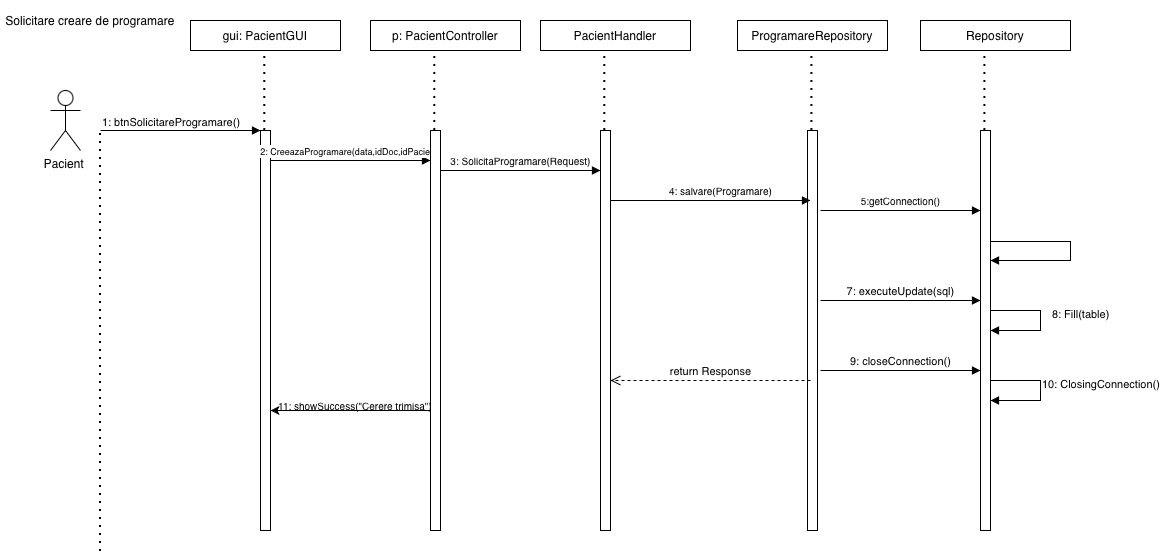

The diagram above was exported from draw.io. Its source (the exported page's mxGraphModel, read from the mxfile embedded in the PNG):
<mxGraphModel dx="1263" dy="815" grid="1" gridSize="10" guides="1" tooltips="1" connect="1" arrows="1" fold="1" page="1" pageScale="1" pageWidth="827" pageHeight="1169" math="0" shadow="0">
  <root>
    <mxCell id="0" />
    <mxCell id="1" parent="0" />
    <mxCell id="oJSzy0xHnFtEU4sNJOGp-1" parent="1" style="text;html=1;whiteSpace=wrap;strokeColor=none;fillColor=none;align=center;verticalAlign=middle;rounded=0;" value="Solicitare creare de programare" vertex="1">
      <mxGeometry height="40" width="180" x="260" y="80" as="geometry" />
    </mxCell>
    <mxCell id="oJSzy0xHnFtEU4sNJOGp-2" parent="1" style="shape=umlActor;verticalLabelPosition=bottom;verticalAlign=top;html=1;outlineConnect=0;" value="Pacient&amp;nbsp;" vertex="1">
      <mxGeometry height="60" width="30" x="310" y="170" as="geometry" />
    </mxCell>
    <mxCell id="oJSzy0xHnFtEU4sNJOGp-3" edge="1" parent="1" style="endArrow=block;endFill=1;html=1;edgeStyle=orthogonalEdgeStyle;align=left;verticalAlign=top;rounded=0;" value="">
      <mxGeometry relative="1" x="-1" as="geometry">
        <mxPoint x="360" y="210" as="sourcePoint" />
        <mxPoint x="520" y="210" as="targetPoint" />
      </mxGeometry>
    </mxCell>
    <mxCell id="oJSzy0xHnFtEU4sNJOGp-4" connectable="0" parent="oJSzy0xHnFtEU4sNJOGp-3" style="edgeLabel;resizable=0;html=1;align=left;verticalAlign=bottom;" value="1: btnSolicitareProgramare()" vertex="1">
      <mxGeometry relative="1" x="-1" as="geometry" />
    </mxCell>
    <mxCell id="oJSzy0xHnFtEU4sNJOGp-5" edge="1" parent="1" style="endArrow=none;dashed=1;html=1;dashPattern=1 3;strokeWidth=2;rounded=0;" value="">
      <mxGeometry height="50" relative="1" width="50" as="geometry">
        <mxPoint x="360" y="631" as="sourcePoint" />
        <mxPoint x="360" y="210" as="targetPoint" />
      </mxGeometry>
    </mxCell>
    <mxCell id="oJSzy0xHnFtEU4sNJOGp-6" parent="1" style="html=1;points=[[0,0,0,0,5],[0,1,0,0,-5],[1,0,0,0,5],[1,1,0,0,-5]];perimeter=orthogonalPerimeter;outlineConnect=0;targetShapes=umlLifeline;portConstraint=eastwest;newEdgeStyle={&quot;curved&quot;:0,&quot;rounded&quot;:0};" value="" vertex="1">
      <mxGeometry height="400" width="10" x="520" y="210" as="geometry" />
    </mxCell>
    <mxCell id="oJSzy0xHnFtEU4sNJOGp-7" parent="1" style="rounded=0;whiteSpace=wrap;html=1;" value="gui: PacientGUI" vertex="1">
      <mxGeometry height="30" width="150" x="450" y="100" as="geometry" />
    </mxCell>
    <mxCell id="oJSzy0xHnFtEU4sNJOGp-8" edge="1" parent="1" style="endArrow=none;dashed=1;html=1;dashPattern=1 3;strokeWidth=2;rounded=0;" value="">
      <mxGeometry height="50" relative="1" width="50" as="geometry">
        <mxPoint x="524.29" y="210" as="sourcePoint" />
        <mxPoint x="524.29" y="130" as="targetPoint" />
      </mxGeometry>
    </mxCell>
    <mxCell id="oJSzy0xHnFtEU4sNJOGp-9" edge="1" parent="1" style="endArrow=block;endFill=1;html=1;edgeStyle=orthogonalEdgeStyle;align=left;verticalAlign=top;rounded=0;" value="">
      <mxGeometry relative="1" x="-1" as="geometry">
        <mxPoint x="530" y="240" as="sourcePoint" />
        <mxPoint x="690" y="240" as="targetPoint" />
      </mxGeometry>
    </mxCell>
    <mxCell id="oJSzy0xHnFtEU4sNJOGp-10" connectable="0" parent="oJSzy0xHnFtEU4sNJOGp-9" style="edgeLabel;html=1;align=center;verticalAlign=middle;resizable=0;points=[];" value="&lt;font style=&quot;font-size: 9px;&quot;&gt;2: CreeazaProgramare(data,idDoc,idPacient)&lt;/font&gt;" vertex="1">
      <mxGeometry relative="1" x="0.4804" y="8" as="geometry">
        <mxPoint x="-39" y="-2" as="offset" />
      </mxGeometry>
    </mxCell>
    <mxCell id="oJSzy0xHnFtEU4sNJOGp-11" parent="1" style="html=1;points=[[0,0,0,0,5],[0,1,0,0,-5],[1,0,0,0,5],[1,1,0,0,-5]];perimeter=orthogonalPerimeter;outlineConnect=0;targetShapes=umlLifeline;portConstraint=eastwest;newEdgeStyle={&quot;curved&quot;:0,&quot;rounded&quot;:0};" value="" vertex="1">
      <mxGeometry height="400" width="10" x="690" y="210" as="geometry" />
    </mxCell>
    <mxCell id="oJSzy0xHnFtEU4sNJOGp-12" edge="1" parent="1" style="endArrow=none;dashed=1;html=1;dashPattern=1 3;strokeWidth=2;rounded=0;" value="">
      <mxGeometry height="50" relative="1" width="50" as="geometry">
        <mxPoint x="694.29" y="210" as="sourcePoint" />
        <mxPoint x="694.29" y="130" as="targetPoint" />
      </mxGeometry>
    </mxCell>
    <mxCell id="oJSzy0xHnFtEU4sNJOGp-13" parent="1" style="rounded=0;whiteSpace=wrap;html=1;" value="p: PacientController" vertex="1">
      <mxGeometry height="30" width="150" x="630" y="100" as="geometry" />
    </mxCell>
    <mxCell id="oJSzy0xHnFtEU4sNJOGp-14" parent="1" style="html=1;points=[[0,0,0,0,5],[0,1,0,0,-5],[1,0,0,0,5],[1,1,0,0,-5]];perimeter=orthogonalPerimeter;outlineConnect=0;targetShapes=umlLifeline;portConstraint=eastwest;newEdgeStyle={&quot;curved&quot;:0,&quot;rounded&quot;:0};" value="" vertex="1">
      <mxGeometry height="400" width="10" x="859.9985714285714" y="210" as="geometry" />
    </mxCell>
    <mxCell id="oJSzy0xHnFtEU4sNJOGp-15" edge="1" parent="1" style="endArrow=none;dashed=1;html=1;dashPattern=1 3;strokeWidth=2;rounded=0;" value="">
      <mxGeometry height="50" relative="1" width="50" as="geometry">
        <mxPoint x="864.2885714285713" y="210" as="sourcePoint" />
        <mxPoint x="864.2885714285713" y="130" as="targetPoint" />
      </mxGeometry>
    </mxCell>
    <mxCell id="oJSzy0xHnFtEU4sNJOGp-16" parent="1" style="rounded=0;whiteSpace=wrap;html=1;" value="PacientHandler" vertex="1">
      <mxGeometry height="30" width="150" x="799.9985714285714" y="100" as="geometry" />
    </mxCell>
    <mxCell id="oJSzy0xHnFtEU4sNJOGp-17" edge="1" parent="1" style="endArrow=block;endFill=1;html=1;edgeStyle=orthogonalEdgeStyle;align=left;verticalAlign=top;rounded=0;" value="">
      <mxGeometry relative="1" x="-1" as="geometry">
        <mxPoint x="700" y="250" as="sourcePoint" />
        <mxPoint x="860" y="250" as="targetPoint" />
      </mxGeometry>
    </mxCell>
    <mxCell id="oJSzy0xHnFtEU4sNJOGp-18" connectable="0" parent="oJSzy0xHnFtEU4sNJOGp-17" style="edgeLabel;html=1;align=center;verticalAlign=middle;resizable=0;points=[];" value="&lt;font style=&quot;font-size: 10px;&quot;&gt;3: SolicitaProgramare(Request)&lt;/font&gt;" vertex="1">
      <mxGeometry relative="1" x="0.4804" y="8" as="geometry">
        <mxPoint x="-39" y="-2" as="offset" />
      </mxGeometry>
    </mxCell>
    <mxCell id="oJSzy0xHnFtEU4sNJOGp-19" parent="1" style="html=1;points=[[0,0,0,0,5],[0,1,0,0,-5],[1,0,0,0,5],[1,1,0,0,-5]];perimeter=orthogonalPerimeter;outlineConnect=0;targetShapes=umlLifeline;portConstraint=eastwest;newEdgeStyle={&quot;curved&quot;:0,&quot;rounded&quot;:0};" value="" vertex="1">
      <mxGeometry height="400" width="10" x="1067" y="210" as="geometry" />
    </mxCell>
    <mxCell id="oJSzy0xHnFtEU4sNJOGp-20" parent="1" style="rounded=0;whiteSpace=wrap;html=1;" value="ProgramareRepository" vertex="1">
      <mxGeometry height="30" width="150" x="997" y="100" as="geometry" />
    </mxCell>
    <mxCell id="oJSzy0xHnFtEU4sNJOGp-21" edge="1" parent="1" style="endArrow=none;dashed=1;html=1;dashPattern=1 3;strokeWidth=2;rounded=0;" value="">
      <mxGeometry height="50" relative="1" width="50" as="geometry">
        <mxPoint x="1071.4099999999999" y="210" as="sourcePoint" />
        <mxPoint x="1071.4099999999999" y="130" as="targetPoint" />
      </mxGeometry>
    </mxCell>
    <mxCell id="oJSzy0xHnFtEU4sNJOGp-22" edge="1" parent="1" style="endArrow=block;endFill=1;html=1;edgeStyle=orthogonalEdgeStyle;align=left;verticalAlign=top;rounded=0;" value="">
      <mxGeometry relative="1" x="-1" as="geometry">
        <mxPoint x="1080" y="380" as="sourcePoint" />
        <mxPoint x="1240" y="380" as="targetPoint" />
      </mxGeometry>
    </mxCell>
    <mxCell id="oJSzy0xHnFtEU4sNJOGp-23" connectable="0" parent="oJSzy0xHnFtEU4sNJOGp-22" style="edgeLabel;html=1;align=center;verticalAlign=middle;resizable=0;points=[];" value="7: executeUpdate(sql)" vertex="1">
      <mxGeometry relative="1" x="0.4804" y="8" as="geometry">
        <mxPoint x="-39" y="-2" as="offset" />
      </mxGeometry>
    </mxCell>
    <mxCell id="oJSzy0xHnFtEU4sNJOGp-24" edge="1" parent="1" style="html=1;verticalAlign=bottom;endArrow=open;dashed=1;endSize=8;curved=0;rounded=0;" target="oJSzy0xHnFtEU4sNJOGp-14" value="return Response">
      <mxGeometry relative="1" as="geometry">
        <mxPoint x="1070" y="460" as="sourcePoint" />
        <mxPoint x="990" y="460" as="targetPoint" />
      </mxGeometry>
    </mxCell>
    <mxCell id="oJSzy0xHnFtEU4sNJOGp-25" parent="1" style="rounded=0;whiteSpace=wrap;html=1;" value="Repository" vertex="1">
      <mxGeometry height="30" width="150" x="1180" y="100" as="geometry" />
    </mxCell>
    <mxCell id="oJSzy0xHnFtEU4sNJOGp-26" edge="1" parent="1" style="endArrow=block;endFill=1;html=1;edgeStyle=orthogonalEdgeStyle;align=left;verticalAlign=top;rounded=0;" value="">
      <mxGeometry relative="1" x="-1" as="geometry">
        <mxPoint x="870" y="280" as="sourcePoint" />
        <mxPoint x="1070" y="280" as="targetPoint" />
      </mxGeometry>
    </mxCell>
    <mxCell id="oJSzy0xHnFtEU4sNJOGp-27" connectable="0" parent="oJSzy0xHnFtEU4sNJOGp-26" style="edgeLabel;html=1;align=center;verticalAlign=middle;resizable=0;points=[];" value="&lt;font style=&quot;font-size: 10px;&quot;&gt;4: salvare(Programare)&lt;/font&gt;" vertex="1">
      <mxGeometry relative="1" x="0.4804" y="8" as="geometry">
        <mxPoint x="-39" y="-2" as="offset" />
      </mxGeometry>
    </mxCell>
    <mxCell id="oJSzy0xHnFtEU4sNJOGp-28" parent="1" style="html=1;points=[[0,0,0,0,5],[0,1,0,0,-5],[1,0,0,0,5],[1,1,0,0,-5]];perimeter=orthogonalPerimeter;outlineConnect=0;targetShapes=umlLifeline;portConstraint=eastwest;newEdgeStyle={&quot;curved&quot;:0,&quot;rounded&quot;:0};" value="" vertex="1">
      <mxGeometry height="400" width="10" x="1240" y="210" as="geometry" />
    </mxCell>
    <mxCell id="oJSzy0xHnFtEU4sNJOGp-29" edge="1" parent="1" style="endArrow=none;dashed=1;html=1;dashPattern=1 3;strokeWidth=2;rounded=0;" value="">
      <mxGeometry height="50" relative="1" width="50" as="geometry">
        <mxPoint x="1244.4099999999999" y="210" as="sourcePoint" />
        <mxPoint x="1244.4099999999999" y="130" as="targetPoint" />
      </mxGeometry>
    </mxCell>
    <mxCell id="oJSzy0xHnFtEU4sNJOGp-30" edge="1" parent="1" style="endArrow=block;endFill=1;html=1;edgeStyle=orthogonalEdgeStyle;align=left;verticalAlign=top;rounded=0;" value="">
      <mxGeometry relative="1" x="-1" as="geometry">
        <mxPoint x="1080" y="290" as="sourcePoint" />
        <mxPoint x="1240" y="290" as="targetPoint" />
      </mxGeometry>
    </mxCell>
    <mxCell id="oJSzy0xHnFtEU4sNJOGp-31" connectable="0" parent="oJSzy0xHnFtEU4sNJOGp-30" style="edgeLabel;html=1;align=center;verticalAlign=middle;resizable=0;points=[];" value="&lt;font style=&quot;font-size: 10px;&quot;&gt;5:getConnection()&lt;/font&gt;" vertex="1">
      <mxGeometry relative="1" x="0.4804" y="8" as="geometry">
        <mxPoint x="-39" y="-2" as="offset" />
      </mxGeometry>
    </mxCell>
    <mxCell id="oJSzy0xHnFtEU4sNJOGp-32" edge="1" parent="1" style="endArrow=block;endFill=1;html=1;edgeStyle=orthogonalEdgeStyle;align=left;verticalAlign=top;rounded=0;" target="oJSzy0xHnFtEU4sNJOGp-28" value="">
      <mxGeometry relative="1" x="-1" as="geometry">
        <Array as="points">
          <mxPoint x="1250" y="321" />
          <mxPoint x="1330" y="321" />
          <mxPoint x="1330" y="340" />
        </Array>
        <mxPoint x="1250" y="310" as="sourcePoint" />
        <mxPoint x="1320" y="340" as="targetPoint" />
      </mxGeometry>
    </mxCell>
    <mxCell id="oJSzy0xHnFtEU4sNJOGp-33" edge="1" parent="1" style="endArrow=block;endFill=1;html=1;edgeStyle=orthogonalEdgeStyle;align=left;verticalAlign=top;rounded=0;" target="oJSzy0xHnFtEU4sNJOGp-28" value="">
      <mxGeometry relative="1" x="-1" as="geometry">
        <Array as="points">
          <mxPoint x="1300" y="390" />
          <mxPoint x="1300" y="410" />
        </Array>
        <mxPoint x="1250" y="390" as="sourcePoint" />
        <mxPoint x="1410" y="390" as="targetPoint" />
      </mxGeometry>
    </mxCell>
    <mxCell id="oJSzy0xHnFtEU4sNJOGp-34" parent="1" style="text;whiteSpace=wrap;html=1;" value="&lt;span style=&quot;font-size: 11px; text-align: center; white-space: nowrap; background-color: rgb(255, 255, 255);&quot;&gt;8: Fill(table)&lt;/span&gt;" vertex="1">
      <mxGeometry height="40" width="90" x="1310" y="380" as="geometry" />
    </mxCell>
    <mxCell id="oJSzy0xHnFtEU4sNJOGp-35" edge="1" parent="1" style="endArrow=block;endFill=1;html=1;edgeStyle=orthogonalEdgeStyle;align=left;verticalAlign=top;rounded=0;" value="">
      <mxGeometry relative="1" x="-1" as="geometry">
        <mxPoint x="1080" y="450" as="sourcePoint" />
        <mxPoint x="1240" y="450" as="targetPoint" />
      </mxGeometry>
    </mxCell>
    <mxCell id="oJSzy0xHnFtEU4sNJOGp-36" connectable="0" parent="oJSzy0xHnFtEU4sNJOGp-35" style="edgeLabel;html=1;align=center;verticalAlign=middle;resizable=0;points=[];" value="9: closeConnection()" vertex="1">
      <mxGeometry relative="1" x="0.4804" y="8" as="geometry">
        <mxPoint x="-39" y="-2" as="offset" />
      </mxGeometry>
    </mxCell>
    <mxCell id="oJSzy0xHnFtEU4sNJOGp-37" edge="1" parent="1" style="endArrow=block;endFill=1;html=1;edgeStyle=orthogonalEdgeStyle;align=left;verticalAlign=top;rounded=0;" value="">
      <mxGeometry relative="1" x="-1" as="geometry">
        <Array as="points">
          <mxPoint x="1300" y="460" />
          <mxPoint x="1300" y="480" />
        </Array>
        <mxPoint x="1250" y="460" as="sourcePoint" />
        <mxPoint x="1250" y="480" as="targetPoint" />
      </mxGeometry>
    </mxCell>
    <mxCell id="oJSzy0xHnFtEU4sNJOGp-38" parent="1" style="text;whiteSpace=wrap;html=1;" value="&lt;span style=&quot;caret-color: rgb(0, 0, 0); color: rgb(0, 0, 0); font-family: Helvetica; font-size: 11px; font-style: normal; font-variant-caps: normal; font-weight: 400; letter-spacing: normal; orphans: auto; text-align: center; text-indent: 0px; text-transform: none; white-space: nowrap; widows: auto; word-spacing: 0px; -webkit-text-stroke-width: 0px; background-color: rgb(255, 255, 255); text-decoration: none; display: inline !important; float: none;&quot;&gt;10: ClosingConnection()&lt;/span&gt;" vertex="1">
      <mxGeometry height="40" width="90" x="1300" y="450" as="geometry" />
    </mxCell>
    <mxCell id="oJSzy0xHnFtEU4sNJOGp-39" edge="1" parent="1" style="endArrow=classic;html=1;rounded=0;" value="">
      <mxGeometry height="50" relative="1" width="50" as="geometry">
        <mxPoint x="690" y="490" as="sourcePoint" />
        <mxPoint x="530" y="490" as="targetPoint" />
      </mxGeometry>
    </mxCell>
    <mxCell id="oJSzy0xHnFtEU4sNJOGp-40" parent="1" style="text;html=1;whiteSpace=wrap;strokeColor=none;fillColor=none;align=center;verticalAlign=middle;rounded=0;" value="&lt;font style=&quot;font-size: 10px;&quot;&gt;11: showSuccess(&quot;Cerere trimisa&quot;)&lt;/font&gt;" vertex="1">
      <mxGeometry height="30" width="210" x="510" y="470" as="geometry" />
    </mxCell>
  </root>
</mxGraphModel>